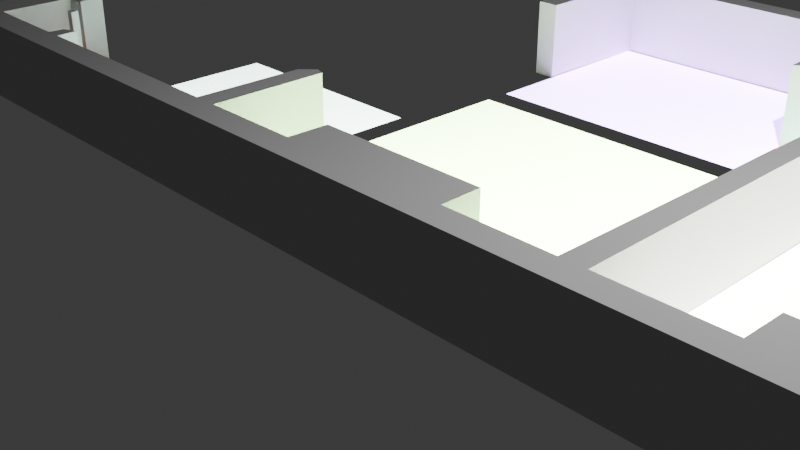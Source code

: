 # Source: 3ecba565-80bd-488d-b3d9-d68ba33309ff.blend  (saved by Blender 4.5.88; exported with 4.5.12 LTS)
import bpy
from mathutils import Matrix  # noqa: F401  (used for matrix-valued properties, if any)

bpy.ops.wm.read_factory_settings(use_empty=True)
scene = bpy.context.scene
scene.name = 'Scene'

# ---- collections
col_collection = bpy.data.collections.new('Collection'); scene.collection.children.link(col_collection)

# ---- materials (node trees are filled in below, after node groups)
mat_materialname = bpy.data.materials.new('MaterialName')
mat_materialname.diffuse_color = (0.5, 0.5, 0.5, 1.0)
mat_materialname_001 = bpy.data.materials.new('MaterialName.001')
mat_materialname_001.diffuse_color = (0.5, 0.5, 0.5, 1.0)
mat_materialname_002 = bpy.data.materials.new('MaterialName.002')
mat_materialname_002.diffuse_color = (0.5, 0.5, 0.5, 1.0)
mat_materialname_003 = bpy.data.materials.new('MaterialName.003')
mat_materialname_003.diffuse_color = (0.5, 0.5, 0.5, 1.0)
mat_materialname_004 = bpy.data.materials.new('MaterialName.004')
mat_materialname_004.diffuse_color = (0.5, 0.5, 0.5, 1.0)
mat_materialname_005 = bpy.data.materials.new('MaterialName.005')
mat_materialname_005.diffuse_color = (0.5, 0.5, 0.5, 1.0)
mat_materialname_006 = bpy.data.materials.new('MaterialName.006')
mat_materialname_006.diffuse_color = (0.5, 0.5, 0.5, 1.0)
mat_materialname_007 = bpy.data.materials.new('MaterialName.007')
mat_materialname_007.diffuse_color = (0.5, 0.5, 0.5, 1.0)
mat_materialname_008 = bpy.data.materials.new('MaterialName.008')
mat_materialname_008.diffuse_color = (0.5, 0.5, 0.5, 1.0)
mat_materialname_009 = bpy.data.materials.new('MaterialName.009')
mat_materialname_009.diffuse_color = (0.5, 0.5, 0.5, 1.0)
mat_materialname_010 = bpy.data.materials.new('MaterialName.010')
mat_materialname_010.diffuse_color = (0.5, 0.5, 0.5, 1.0)
mat_materialname_011 = bpy.data.materials.new('MaterialName.011')
mat_materialname_011.diffuse_color = (0.5, 0.5, 0.5, 1.0)
mat_materialname_012 = bpy.data.materials.new('MaterialName.012')
mat_materialname_012.diffuse_color = (0.5, 0.5, 0.5, 1.0)
mat_materialname_013 = bpy.data.materials.new('MaterialName.013')
mat_materialname_013.diffuse_color = (0.5, 0.5, 0.5, 1.0)
mat_materialname_014 = bpy.data.materials.new('MaterialName.014')
mat_materialname_014.diffuse_color = (0.5, 0.5, 0.5, 1.0)
mat_materialname_015 = bpy.data.materials.new('MaterialName.015')
mat_materialname_015.diffuse_color = (0.5, 0.5, 0.5, 1.0)
mat_materialname_016 = bpy.data.materials.new('MaterialName.016')
mat_materialname_016.diffuse_color = (0.5, 0.5, 0.5, 1.0)
mat_materialname_017 = bpy.data.materials.new('MaterialName.017')
mat_materialname_017.diffuse_color = (0.5, 0.5, 0.5, 1.0)
mat_materialname_018 = bpy.data.materials.new('MaterialName.018')
mat_materialname_018.diffuse_color = (0.5, 0.5, 0.5, 1.0)
mat_materialname_019 = bpy.data.materials.new('MaterialName.019')
mat_materialname_019.diffuse_color = (0.5, 0.5, 0.5, 1.0)
mat_materialname_020 = bpy.data.materials.new('MaterialName.020')
mat_materialname_020.diffuse_color = (0.5, 0.5, 0.5, 1.0)
mat_materialname_021 = bpy.data.materials.new('MaterialName.021')
mat_materialname_021.diffuse_color = (0.5, 0.5, 0.5, 1.0)
mat_materialname_022 = bpy.data.materials.new('MaterialName.022')
mat_materialname_022.diffuse_color = (0.5, 0.5, 0.5, 1.0)
mat_materialname_023 = bpy.data.materials.new('MaterialName.023')
mat_materialname_023.diffuse_color = (0.5, 0.5, 0.5, 1.0)
mat_materialname_024 = bpy.data.materials.new('MaterialName.024')
mat_materialname_024.diffuse_color = (0.5, 0.5, 0.5, 1.0)
mat_materialname_025 = bpy.data.materials.new('MaterialName.025')
mat_materialname_025.diffuse_color = (0.5, 0.5, 0.5, 1.0)
mat_materialname_026 = bpy.data.materials.new('MaterialName.026')
mat_materialname_026.diffuse_color = (0.5, 0.5, 0.5, 1.0)
mat_materialname_027 = bpy.data.materials.new('MaterialName.027')
mat_materialname_027.diffuse_color = (0.5, 0.5, 0.5, 1.0)
mat_materialname_028 = bpy.data.materials.new('MaterialName.028')
mat_materialname_028.diffuse_color = (0.5, 0.5, 0.5, 1.0)
mat_materialname_029 = bpy.data.materials.new('MaterialName.029')
mat_materialname_029.diffuse_color = (0.5, 0.5, 0.5, 1.0)
mat_materialname_030 = bpy.data.materials.new('MaterialName.030')
mat_materialname_030.diffuse_color = (0.5, 0.5, 0.5, 1.0)
mat_materialname_031 = bpy.data.materials.new('MaterialName.031')
mat_materialname_031.diffuse_color = (0.5, 0.5, 0.5, 1.0)
mat_materialname_032 = bpy.data.materials.new('MaterialName.032')
mat_materialname_032.diffuse_color = (0.5, 0.5, 0.5, 1.0)
mat_materialname_033 = bpy.data.materials.new('MaterialName.033')
mat_materialname_033.diffuse_color = (0.5, 0.5, 0.5, 1.0)
mat_materialname_034 = bpy.data.materials.new('MaterialName.034')
mat_materialname_034.diffuse_color = (0.5, 0.5, 0.5, 1.0)
mat_materialname_035 = bpy.data.materials.new('MaterialName.035')
mat_materialname_035.diffuse_color = (0.5, 0.5, 0.5, 1.0)
mat_materialname_036 = bpy.data.materials.new('MaterialName.036')
mat_materialname_036.diffuse_color = (0.5, 0.5, 0.5, 1.0)
mat_materialname_037 = bpy.data.materials.new('MaterialName.037')
mat_materialname_037.diffuse_color = (0.5, 0.5, 0.5, 1.0)
mat_materialname_038 = bpy.data.materials.new('MaterialName.038')
mat_materialname_038.diffuse_color = (0.5, 0.5, 0.5, 1.0)
mat_materialname_039 = bpy.data.materials.new('MaterialName.039')
mat_materialname_039.diffuse_color = (0.5, 0.5, 0.5, 1.0)
mat_materialname_040 = bpy.data.materials.new('MaterialName.040')
mat_materialname_040.diffuse_color = (0.5, 0.5, 0.5, 1.0)
mat_materialname_041 = bpy.data.materials.new('MaterialName.041')
mat_materialname_041.diffuse_color = (0.5, 0.5, 0.5, 1.0)
mat_materialname_042 = bpy.data.materials.new('MaterialName.042')
mat_materialname_042.diffuse_color = (0.5, 0.5, 0.5, 1.0)
mat_materialname_043 = bpy.data.materials.new('MaterialName.043')
mat_materialname_043.diffuse_color = (0.5, 0.5, 0.5, 1.0)
mat_materialname_044 = bpy.data.materials.new('MaterialName.044')
mat_materialname_044.diffuse_color = (0.5, 0.5, 0.5, 1.0)
mat_materialname_045 = bpy.data.materials.new('MaterialName.045')
mat_materialname_045.diffuse_color = (0.5, 0.5, 0.5, 1.0)
mat_materialname_046 = bpy.data.materials.new('MaterialName.046')
mat_materialname_046.diffuse_color = (0.5, 0.5, 0.5, 1.0)
mat_materialname_047 = bpy.data.materials.new('MaterialName.047')
mat_materialname_047.diffuse_color = (0.5, 0.5, 0.5, 1.0)
mat_materialname_048 = bpy.data.materials.new('MaterialName.048')
mat_materialname_048.diffuse_color = (0.5, 0.5, 0.5, 1.0)
mat_materialname_049 = bpy.data.materials.new('MaterialName.049')
mat_materialname_049.diffuse_color = (0.5, 0.5, 0.5, 1.0)
mat_materialname_050 = bpy.data.materials.new('MaterialName.050')
mat_materialname_050.diffuse_color = (0.5, 0.5, 0.5, 1.0)
mat_materialname_051 = bpy.data.materials.new('MaterialName.051')
mat_materialname_051.diffuse_color = (0.5, 0.5, 0.5, 1.0)
mat_materialname_052 = bpy.data.materials.new('MaterialName.052')
mat_materialname_052.diffuse_color = (0.5, 0.5, 0.5, 1.0)
mat_materialname_053 = bpy.data.materials.new('MaterialName.053')
mat_materialname_053.diffuse_color = (0.5, 0.5, 0.5, 1.0)
mat_materialname_054 = bpy.data.materials.new('MaterialName.054')
mat_materialname_054.diffuse_color = (0.5, 0.5, 0.5, 1.0)
mat_materialname_055 = bpy.data.materials.new('MaterialName.055')
mat_materialname_055.diffuse_color = (0.5, 0.5, 0.5, 1.0)
mat_materialname_056 = bpy.data.materials.new('MaterialName.056')
mat_materialname_056.diffuse_color = (0.5, 0.5, 0.5, 1.0)
mat_materialname_057 = bpy.data.materials.new('MaterialName.057')
mat_materialname_057.diffuse_color = (0.5, 0.5, 0.5, 1.0)
mat_materialname_058 = bpy.data.materials.new('MaterialName.058')
mat_materialname_058.diffuse_color = (0.5, 0.5, 0.5, 1.0)
mat_materialname_059 = bpy.data.materials.new('MaterialName.059')
mat_materialname_059.diffuse_color = (0.5, 0.5, 0.5, 1.0)
mat_materialname_060 = bpy.data.materials.new('MaterialName.060')
mat_materialname_060.diffuse_color = (0.5, 0.5, 0.5, 1.0)
mat_materialname_061 = bpy.data.materials.new('MaterialName.061')
mat_materialname_061.diffuse_color = (0.5, 0.5, 0.5, 1.0)
mat_materialname_062 = bpy.data.materials.new('MaterialName.062')
mat_materialname_062.diffuse_color = (0.5, 0.5, 0.5, 1.0)
mat_materialname_063 = bpy.data.materials.new('MaterialName.063')
mat_materialname_063.diffuse_color = (40.0, 1.0, 1.0, 1.0)
mat_materialname_064 = bpy.data.materials.new('MaterialName.064')
mat_materialname_064.diffuse_color = (18.0, 18.0, 16.0, 13.0)
mat_materialname_065 = bpy.data.materials.new('MaterialName.065')
mat_materialname_065.diffuse_color = (18.0, 31.0, 23.0, 24.0)
mat_materialname_066 = bpy.data.materials.new('MaterialName.066')
mat_materialname_066.diffuse_color = (25.0, 16.0, 37.0, 5.0)
mat_materialname_067 = bpy.data.materials.new('MaterialName.067')
mat_materialname_067.diffuse_color = (25.0, 38.0, 17.0, 8.0)
mat_materialname_068 = bpy.data.materials.new('MaterialName.068')
mat_materialname_068.diffuse_color = (22.0, 28.0, 25.0, 15.0)

# ---- material node trees

# ---- world
world_world = bpy.data.worlds.new('World'); scene.world = world_world
world_world.use_nodes = True; world_world.node_tree.nodes.clear()
_N = world_world.node_tree.nodes; _L = world_world.node_tree.links
n0 = _N.new('ShaderNodeOutputWorld'); n0.name = 'World Output'; n0.location = (200, 100)
n1 = _N.new('ShaderNodeBackground'); n1.name = 'Background'; n1.location = (-200, 100)
n1.inputs[0].default_value = (0.05088, 0.05088, 0.05088, 1.0)
_L.new(n1.outputs[0], n0.inputs[0])
n0.is_active_output = True
world_world.color = (0.05088, 0.05088, 0.05088)
world_world.sun_shadow_jitter_overblur = 0.0

# ---- cameras
cam_camera = bpy.data.cameras.new('Camera')
cam_camera.clip_end = 100.0
cam_camera.ortho_scale = 7.314

# ---- lights
light_light = bpy.data.lights.new('Light', 'POINT')
light_light.energy = 1000.0
light_light.shadow_soft_size = 0.1

# ---- meshes
me_floorplan7 = bpy.data.meshes.new('Floorplan7')
me_floorplan7.from_pydata([], [], [])
me_floorplan7.update()
me_walls = bpy.data.meshes.new('Walls')
me_walls.from_pydata([], [], [])
me_walls.update()
me_box0wall0 = bpy.data.meshes.new('Box0Wall0')
me_box0wall0.from_pydata([(0.0, -0.05, -0.5), (0.0, -0.05, 0.5), (0.0, 0.05, -0.5), (0.0, 0.05, 0.5)], [], [(0, 1, 3, 2)])
me_box0wall0.materials.append(mat_materialname)
me_box0wall0.update()
me_box0wall1 = bpy.data.meshes.new('Box0Wall1')
me_box0wall1.from_pydata([(-0.05, 0.0, -0.5), (-0.05, 0.0, 0.5), (0.05, 0.0, -0.5), (0.05, 0.0, 0.5)], [], [(0, 1, 3, 2)])
me_box0wall1.materials.append(mat_materialname_001)
me_box0wall1.update()
me_box0wall2 = bpy.data.meshes.new('Box0Wall2')
me_box0wall2.from_pydata([(0.0, 0.05, -0.5), (0.0, 0.05, 0.5), (0.0, -0.05, -0.5), (0.0, -0.05, 0.5)], [], [(0, 1, 3, 2)])
me_box0wall2.materials.append(mat_materialname_002)
me_box0wall2.update()
me_box0wall3 = bpy.data.meshes.new('Box0Wall3')
me_box0wall3.from_pydata([(0.05, 0.0, -0.5), (0.05, 0.0, 0.5), (-0.05, 0.0, -0.5), (-0.05, 0.0, 0.5)], [], [(0, 1, 3, 2)])
me_box0wall3.materials.append(mat_materialname_003)
me_box0wall3.update()
me_box1wall4 = bpy.data.meshes.new('Box1Wall4')
me_box1wall4.from_pydata([(0.0, -7.54, -0.5), (0.0, -7.54, 0.5), (0.0, 7.54, -0.5), (0.0, 7.54, 0.5)], [], [(0, 1, 3, 2)])
me_box1wall4.materials.append(mat_materialname_004)
me_box1wall4.update()
me_box1wall5 = bpy.data.meshes.new('Box1Wall5')
me_box1wall5.from_pydata([(-0.53, -0.005, -0.5), (-0.53, -0.005, 0.5), (0.53, 0.005, -0.5), (0.53, 0.005, 0.5)], [], [(0, 1, 3, 2)])
me_box1wall5.materials.append(mat_materialname_005)
me_box1wall5.update()
me_box1wall6 = bpy.data.meshes.new('Box1Wall6')
me_box1wall6.from_pydata([(-0.285, -0.195, -0.5), (-0.285, -0.195, 0.5), (0.285, 0.195, -0.5), (0.285, 0.195, 0.5)], [], [(0, 1, 3, 2)])
me_box1wall6.materials.append(mat_materialname_006)
me_box1wall6.update()
me_box1wall7 = bpy.data.meshes.new('Box1Wall7')
me_box1wall7.from_pydata([(-0.775, 0.0, -0.5), (-0.775, 0.0, 0.5), (0.775, 0.0, -0.5), (0.775, 0.0, 0.5)], [], [(0, 1, 3, 2)])
me_box1wall7.materials.append(mat_materialname_007)
me_box1wall7.update()
me_box1wall8 = bpy.data.meshes.new('Box1Wall8')
me_box1wall8.from_pydata([(-0.285, 0.195, -0.5), (-0.285, 0.195, 0.5), (0.285, -0.195, -0.5), (0.285, -0.195, 0.5)], [], [(0, 1, 3, 2)])
me_box1wall8.materials.append(mat_materialname_008)
me_box1wall8.update()
me_box1wall9 = bpy.data.meshes.new('Box1Wall9')
me_box1wall9.from_pydata([(-2.065, 0.0, -0.5), (-2.065, 0.0, 0.5), (2.065, 0.0, -0.5), (2.065, 0.0, 0.5)], [], [(0, 1, 3, 2)])
me_box1wall9.materials.append(mat_materialname_009)
me_box1wall9.update()
me_box1wall10 = bpy.data.meshes.new('Box1Wall10')
me_box1wall10.from_pydata([(0.0, 5.065, -0.5), (0.0, 5.065, 0.5), (0.0, -5.065, -0.5), (0.0, -5.065, 0.5)], [], [(0, 1, 3, 2)])
me_box1wall10.materials.append(mat_materialname_010)
me_box1wall10.update()
me_box1wall11 = bpy.data.meshes.new('Box1Wall11')
me_box1wall11.from_pydata([(1.035, 0.0, -0.5), (1.035, 0.0, 0.5), (-1.035, 0.0, -0.5), (-1.035, 0.0, 0.5)], [], [(0, 1, 3, 2)])
me_box1wall11.materials.append(mat_materialname_011)
me_box1wall11.update()
me_box1wall12 = bpy.data.meshes.new('Box1Wall12')
me_box1wall12.from_pydata([(0.0, -0.14, -0.5), (0.0, -0.14, 0.5), (0.0, 0.14, -0.5), (0.0, 0.14, 0.5)], [], [(0, 1, 3, 2)])
me_box1wall12.materials.append(mat_materialname_012)
me_box1wall12.update()
me_box1wall13 = bpy.data.meshes.new('Box1Wall13')
me_box1wall13.from_pydata([(-0.875, -0.005, -0.5), (-0.875, -0.005, 0.5), (0.875, 0.005, -0.5), (0.875, 0.005, 0.5)], [], [(0, 1, 3, 2)])
me_box1wall13.materials.append(mat_materialname_013)
me_box1wall13.update()
me_box1wall14 = bpy.data.meshes.new('Box1Wall14')
me_box1wall14.from_pydata([(0.0, -1.7, -0.5), (0.0, -1.7, 0.5), (0.0, 1.7, -0.5), (0.0, 1.7, 0.5)], [], [(0, 1, 3, 2)])
me_box1wall14.materials.append(mat_materialname_014)
me_box1wall14.update()
me_box1wall15 = bpy.data.meshes.new('Box1Wall15')
me_box1wall15.from_pydata([(0.88, -0.005, -0.5), (0.88, -0.005, 0.5), (-0.88, 0.005, -0.5), (-0.88, 0.005, 0.5)], [], [(0, 1, 3, 2)])
me_box1wall15.materials.append(mat_materialname_015)
me_box1wall15.update()
me_box1wall16 = bpy.data.meshes.new('Box1Wall16')
me_box1wall16.from_pydata([(-0.065, -0.115, -0.5), (-0.065, -0.115, 0.5), (0.065, 0.115, -0.5), (0.065, 0.115, 0.5)], [], [(0, 1, 3, 2)])
me_box1wall16.materials.append(mat_materialname_016)
me_box1wall16.update()
me_box1wall17 = bpy.data.meshes.new('Box1Wall17')
me_box1wall17.from_pydata([(0.0, -1.2, -0.5), (0.0, -1.2, 0.5), (0.0, 1.2, -0.5), (0.0, 1.2, 0.5)], [], [(0, 1, 3, 2)])
me_box1wall17.materials.append(mat_materialname_017)
me_box1wall17.update()
me_box1wall18 = bpy.data.meshes.new('Box1Wall18')
me_box1wall18.from_pydata([(0.165, -0.215, -0.5), (0.165, -0.215, 0.5), (-0.165, 0.215, -0.5), (-0.165, 0.215, 0.5)], [], [(0, 1, 3, 2)])
me_box1wall18.materials.append(mat_materialname_018)
me_box1wall18.update()
me_box1wall19 = bpy.data.meshes.new('Box1Wall19')
me_box1wall19.from_pydata([(-0.98, -0.005, -0.5), (-0.98, -0.005, 0.5), (0.98, 0.005, -0.5), (0.98, 0.005, 0.5)], [], [(0, 1, 3, 2)])
me_box1wall19.materials.append(mat_materialname_019)
me_box1wall19.update()
me_box1wall20 = bpy.data.meshes.new('Box1Wall20')
me_box1wall20.from_pydata([(0.0, -1.515, -0.5), (0.0, -1.515, 0.5), (0.0, 1.515, -0.5), (0.0, 1.515, 0.5)], [], [(0, 1, 3, 2)])
me_box1wall20.materials.append(mat_materialname_020)
me_box1wall20.update()
me_box1wall21 = bpy.data.meshes.new('Box1Wall21')
me_box1wall21.from_pydata([(1.375, 0.0, -0.5), (1.375, 0.0, 0.5), (-1.375, 0.0, -0.5), (-1.375, 0.0, 0.5)], [], [(0, 1, 3, 2)])
me_box1wall21.materials.append(mat_materialname_021)
me_box1wall21.update()
me_box1wall22 = bpy.data.meshes.new('Box1Wall22')
me_box1wall22.from_pydata([(0.045, 1.77, -0.5), (0.045, 1.77, 0.5), (-0.045, -1.77, -0.5), (-0.045, -1.77, 0.5)], [], [(0, 1, 3, 2)])
me_box1wall22.materials.append(mat_materialname_022)
me_box1wall22.update()
me_box1wall23 = bpy.data.meshes.new('Box1Wall23')
me_box1wall23.from_pydata([(0.085, -0.02, -0.5), (0.085, -0.02, 0.5), (-0.085, 0.02, -0.5), (-0.085, 0.02, 0.5)], [], [(0, 1, 3, 2)])
me_box1wall23.materials.append(mat_materialname_023)
me_box1wall23.update()
me_box1wall24 = bpy.data.meshes.new('Box1Wall24')
me_box1wall24.from_pydata([(0.005, -1.755, -0.5), (0.005, -1.755, 0.5), (-0.005, 1.755, -0.5), (-0.005, 1.755, 0.5)], [], [(0, 1, 3, 2)])
me_box1wall24.materials.append(mat_materialname_024)
me_box1wall24.update()
me_box1wall25 = bpy.data.meshes.new('Box1Wall25')
me_box1wall25.from_pydata([(0.455, 0.0, -0.5), (0.455, 0.0, 0.5), (-0.455, 0.0, -0.5), (-0.455, 0.0, 0.5)], [], [(0, 1, 3, 2)])
me_box1wall25.materials.append(mat_materialname_025)
me_box1wall25.update()
me_box1wall26 = bpy.data.meshes.new('Box1Wall26')
me_box1wall26.from_pydata([(0.275, -0.2, -0.5), (0.275, -0.2, 0.5), (-0.275, 0.2, -0.5), (-0.275, 0.2, 0.5)], [], [(0, 1, 3, 2)])
me_box1wall26.materials.append(mat_materialname_026)
me_box1wall26.update()
me_box1wall27 = bpy.data.meshes.new('Box1Wall27')
me_box1wall27.from_pydata([(0.67, 0.0, -0.5), (0.67, 0.0, 0.5), (-0.67, 0.0, -0.5), (-0.67, 0.0, 0.5)], [], [(0, 1, 3, 2)])
me_box1wall27.materials.append(mat_materialname_027)
me_box1wall27.update()
me_box1wall28 = bpy.data.meshes.new('Box1Wall28')
me_box1wall28.from_pydata([(0.28, 0.2, -0.5), (0.28, 0.2, 0.5), (-0.28, -0.2, -0.5), (-0.28, -0.2, 0.5)], [], [(0, 1, 3, 2)])
me_box1wall28.materials.append(mat_materialname_028)
me_box1wall28.update()
me_box1wall29 = bpy.data.meshes.new('Box1Wall29')
me_box1wall29.from_pydata([(0.425, 0.005, -0.5), (0.425, 0.005, 0.5), (-0.425, -0.005, -0.5), (-0.425, -0.005, 0.5)], [], [(0, 1, 3, 2)])
me_box1wall29.materials.append(mat_materialname_029)
me_box1wall29.update()
me_box1wall30 = bpy.data.meshes.new('Box1Wall30')
me_box1wall30.from_pydata([(0.0, 0.66, -0.5), (0.0, 0.66, 0.5), (0.0, -0.66, -0.5), (0.0, -0.66, 0.5)], [], [(0, 1, 3, 2)])
me_box1wall30.materials.append(mat_materialname_030)
me_box1wall30.update()
me_box1wall31 = bpy.data.meshes.new('Box1Wall31')
me_box1wall31.from_pydata([(-0.245, 0.005, -0.5), (-0.245, 0.005, 0.5), (0.245, -0.005, -0.5), (0.245, -0.005, 0.5)], [], [(0, 1, 3, 2)])
me_box1wall31.materials.append(mat_materialname_031)
me_box1wall31.update()
me_box1wall32 = bpy.data.meshes.new('Box1Wall32')
me_box1wall32.from_pydata([(0.0, 1.03, -0.5), (0.0, 1.03, 0.5), (0.0, -1.03, -0.5), (0.0, -1.03, 0.5)], [], [(0, 1, 3, 2)])
me_box1wall32.materials.append(mat_materialname_032)
me_box1wall32.update()
me_box1wall33 = bpy.data.meshes.new('Box1Wall33')
me_box1wall33.from_pydata([(0.245, 0.005, -0.5), (0.245, 0.005, 0.5), (-0.245, -0.005, -0.5), (-0.245, -0.005, 0.5)], [], [(0, 1, 3, 2)])
me_box1wall33.materials.append(mat_materialname_033)
me_box1wall33.update()
me_box1wall34 = bpy.data.meshes.new('Box1Wall34')
me_box1wall34.from_pydata([(0.0, 0.65, -0.5), (0.0, 0.65, 0.5), (0.0, -0.65, -0.5), (0.0, -0.65, 0.5)], [], [(0, 1, 3, 2)])
me_box1wall34.materials.append(mat_materialname_034)
me_box1wall34.update()
me_box1wall35 = bpy.data.meshes.new('Box1Wall35')
me_box1wall35.from_pydata([(-2.105, 0.005, -0.5), (-2.105, 0.005, 0.5), (2.105, -0.005, -0.5), (2.105, -0.005, 0.5)], [], [(0, 1, 3, 2)])
me_box1wall35.materials.append(mat_materialname_035)
me_box1wall35.update()
me_box1wall36 = bpy.data.meshes.new('Box1Wall36')
me_box1wall36.from_pydata([(-0.005, -0.205, -0.5), (-0.005, -0.205, 0.5), (0.005, 0.205, -0.5), (0.005, 0.205, 0.5)], [], [(0, 1, 3, 2)])
me_box1wall36.materials.append(mat_materialname_036)
me_box1wall36.update()
me_box1wall37 = bpy.data.meshes.new('Box1Wall37')
me_box1wall37.from_pydata([(-0.13, 0.0, -0.5), (-0.13, 0.0, 0.5), (0.13, 0.0, -0.5), (0.13, 0.0, 0.5)], [], [(0, 1, 3, 2)])
me_box1wall37.materials.append(mat_materialname_037)
me_box1wall37.update()
me_box1wall38 = bpy.data.meshes.new('Box1Wall38')
me_box1wall38.from_pydata([(0.0, 0.32, -0.5), (0.0, 0.32, 0.5), (0.0, -0.32, -0.5), (0.0, -0.32, 0.5)], [], [(0, 1, 3, 2)])
me_box1wall38.materials.append(mat_materialname_038)
me_box1wall38.update()
me_box1wall39 = bpy.data.meshes.new('Box1Wall39')
me_box1wall39.from_pydata([(2.24, 0.025, -0.5), (2.24, 0.025, 0.5), (-2.24, -0.025, -0.5), (-2.24, -0.025, 0.5)], [], [(0, 1, 3, 2)])
me_box1wall39.materials.append(mat_materialname_039)
me_box1wall39.update()
me_box1wall40 = bpy.data.meshes.new('Box1Wall40')
me_box1wall40.from_pydata([(0.0, 0.62, -0.5), (0.0, 0.62, 0.5), (0.0, -0.62, -0.5), (0.0, -0.62, 0.5)], [], [(0, 1, 3, 2)])
me_box1wall40.materials.append(mat_materialname_040)
me_box1wall40.update()
me_box1wall41 = bpy.data.meshes.new('Box1Wall41')
me_box1wall41.from_pydata([(-0.245, 0.005, -0.5), (-0.245, 0.005, 0.5), (0.245, -0.005, -0.5), (0.245, -0.005, 0.5)], [], [(0, 1, 3, 2)])
me_box1wall41.materials.append(mat_materialname_041)
me_box1wall41.update()
me_box1wall42 = bpy.data.meshes.new('Box1Wall42')
me_box1wall42.from_pydata([(0.0, 1.02, -0.5), (0.0, 1.02, 0.5), (0.0, -1.02, -0.5), (0.0, -1.02, 0.5)], [], [(0, 1, 3, 2)])
me_box1wall42.materials.append(mat_materialname_042)
me_box1wall42.update()
me_box1wall43 = bpy.data.meshes.new('Box1Wall43')
me_box1wall43.from_pydata([(0.245, 0.005, -0.5), (0.245, 0.005, 0.5), (-0.245, -0.005, -0.5), (-0.245, -0.005, 0.5)], [], [(0, 1, 3, 2)])
me_box1wall43.materials.append(mat_materialname_043)
me_box1wall43.update()
me_box1wall44 = bpy.data.meshes.new('Box1Wall44')
me_box1wall44.from_pydata([(0.0, 0.61, -0.5), (0.0, 0.61, 0.5), (0.0, -0.61, -0.5), (0.0, -0.61, 0.5)], [], [(0, 1, 3, 2)])
me_box1wall44.materials.append(mat_materialname_044)
me_box1wall44.update()
me_box1wall45 = bpy.data.meshes.new('Box1Wall45')
me_box1wall45.from_pydata([(-0.725, 0.005, -0.5), (-0.725, 0.005, 0.5), (0.725, -0.005, -0.5), (0.725, -0.005, 0.5)], [], [(0, 1, 3, 2)])
me_box1wall45.materials.append(mat_materialname_045)
me_box1wall45.update()
me_box1wall46 = bpy.data.meshes.new('Box1Wall46')
me_box1wall46.from_pydata([(-0.02, 0.06, -0.5), (-0.02, 0.06, 0.5), (0.02, -0.06, -0.5), (0.02, -0.06, 0.5)], [], [(0, 1, 3, 2)])
me_box1wall46.materials.append(mat_materialname_046)
me_box1wall46.update()
me_box1wall47 = bpy.data.meshes.new('Box1Wall47')
me_box1wall47.from_pydata([(0.08, 0.08, -0.5), (0.08, 0.08, 0.5), (-0.08, -0.08, -0.5), (-0.08, -0.08, 0.5)], [], [(0, 1, 3, 2)])
me_box1wall47.materials.append(mat_materialname_047)
me_box1wall47.update()
me_box1wall48 = bpy.data.meshes.new('Box1Wall48')
me_box1wall48.from_pydata([(0.665, 0.005, -0.5), (0.665, 0.005, 0.5), (-0.665, -0.005, -0.5), (-0.665, -0.005, 0.5)], [], [(0, 1, 3, 2)])
me_box1wall48.materials.append(mat_materialname_048)
me_box1wall48.update()
me_box1wall49 = bpy.data.meshes.new('Box1Wall49')
me_box1wall49.from_pydata([(0.0, 1.495, -0.5), (0.0, 1.495, 0.5), (0.0, -1.495, -0.5), (0.0, -1.495, 0.5)], [], [(0, 1, 3, 2)])
me_box1wall49.materials.append(mat_materialname_049)
me_box1wall49.update()
me_box1wall50 = bpy.data.meshes.new('Box1Wall50')
me_box1wall50.from_pydata([(-0.135, 0.005, -0.5), (-0.135, 0.005, 0.5), (0.135, -0.005, -0.5), (0.135, -0.005, 0.5)], [], [(0, 1, 3, 2)])
me_box1wall50.materials.append(mat_materialname_050)
me_box1wall50.update()
me_box1wall51 = bpy.data.meshes.new('Box1Wall51')
me_box1wall51.from_pydata([(0.04, 0.095, -0.5), (0.04, 0.095, 0.5), (-0.04, -0.095, -0.5), (-0.04, -0.095, 0.5)], [], [(0, 1, 3, 2)])
me_box1wall51.materials.append(mat_materialname_051)
me_box1wall51.update()
me_box1wall52 = bpy.data.meshes.new('Box1Wall52')
me_box1wall52.from_pydata([(0.095, 0.005, -0.5), (0.095, 0.005, 0.5), (-0.095, -0.005, -0.5), (-0.095, -0.005, 0.5)], [], [(0, 1, 3, 2)])
me_box1wall52.materials.append(mat_materialname_052)
me_box1wall52.update()
me_box1wall53 = bpy.data.meshes.new('Box1Wall53')
me_box1wall53.from_pydata([(0.0, 0.625, -0.5), (0.0, 0.625, 0.5), (0.0, -0.625, -0.5), (0.0, -0.625, 0.5)], [], [(0, 1, 3, 2)])
me_box1wall53.materials.append(mat_materialname_053)
me_box1wall53.update()
me_box1wall54 = bpy.data.meshes.new('Box1Wall54')
me_box1wall54.from_pydata([(-0.485, 0.005, -0.5), (-0.485, 0.005, 0.5), (0.485, -0.005, -0.5), (0.485, -0.005, 0.5)], [], [(0, 1, 3, 2)])
me_box1wall54.materials.append(mat_materialname_054)
me_box1wall54.update()
me_box1wall55 = bpy.data.meshes.new('Box1Wall55')
me_box1wall55.from_pydata([(-0.005, -0.13, -0.5), (-0.005, -0.13, 0.5), (0.005, 0.13, -0.5), (0.005, 0.13, 0.5)], [], [(0, 1, 3, 2)])
me_box1wall55.materials.append(mat_materialname_055)
me_box1wall55.update()
me_box1wall56 = bpy.data.meshes.new('Box1Wall56')
me_box1wall56.from_pydata([(-0.16, 0.0, -0.5), (-0.16, 0.0, 0.5), (0.16, 0.0, -0.5), (0.16, 0.0, 0.5)], [], [(0, 1, 3, 2)])
me_box1wall56.materials.append(mat_materialname_056)
me_box1wall56.update()
me_box1wall57 = bpy.data.meshes.new('Box1Wall57')
me_box1wall57.from_pydata([(0.0, 0.375, -0.5), (0.0, 0.375, 0.5), (0.0, -0.375, -0.5), (0.0, -0.375, 0.5)], [], [(0, 1, 3, 2)])
me_box1wall57.materials.append(mat_materialname_057)
me_box1wall57.update()
me_box1wall58 = bpy.data.meshes.new('Box1Wall58')
me_box1wall58.from_pydata([(0.815, 0.0, -0.5), (0.815, 0.0, 0.5), (-0.815, 0.0, -0.5), (-0.815, 0.0, 0.5)], [], [(0, 1, 3, 2)])
me_box1wall58.materials.append(mat_materialname_058)
me_box1wall58.update()
me_vertwalls0 = bpy.data.meshes.new('VertWalls0')
me_vertwalls0.from_pydata([(-0.05, -0.05, 0.0), (-0.05, 0.05, 0.0), (0.05, 0.05, 0.0), (0.05, -0.05, 0.0)], [], [(0, 1, 2, 3)])
me_vertwalls0.materials.append(mat_materialname_059)
me_vertwalls0.update()
me_vertwalls1 = bpy.data.meshes.new('VertWalls1')
me_vertwalls1.from_pydata([(-0.05, -0.05, 0.0), (-0.05, 0.05, 0.0), (0.05, 0.05, 0.0), (0.05, -0.05, 0.0)], [], [(0, 1, 2, 3)])
me_vertwalls1.materials.append(mat_materialname_060)
me_vertwalls1.update()
me_vertwalls2 = bpy.data.meshes.new('VertWalls2')
me_vertwalls2.from_pydata([(-2.854, -8.904, 0.0), (-2.854, 6.176, 0.0), (-1.794, 6.186, 0.0), (-1.224, 6.576, 0.0), (0.3264, 6.576, 0.0), (0.8964, 6.186, 0.0), (5.026, 6.186, 0.0), (5.026, -3.944, 0.0), (2.956, -3.944, 0.0), (2.956, -3.664, 0.0), (4.706, -3.654, 0.0), (4.706, -0.254, 0.0), (2.946, -0.244, 0.0), (3.076, -0.014, 0.0), (3.076, 2.386, 0.0), (2.746, 2.816, 0.0), (4.706, 2.826, 0.0), (4.706, 5.856, 0.0), (1.956, 5.856, 0.0), (1.866, 2.316, 0.0), (1.696, 2.356, 0.0), (1.686, 5.866, 0.0), (0.7764, 5.866, 0.0), (0.2264, 6.266, 0.0), (-1.114, 6.266, 0.0), (-1.674, 5.866, 0.0), (-2.524, 5.856, 0.0), (-2.524, 4.536, 0.0), (-2.034, 4.526, 0.0), (-2.034, 2.466, 0.0), (-2.524, 2.456, 0.0), (-2.524, 1.156, 0.0), (1.686, 1.146, 0.0), (1.696, 1.556, 0.0), (1.956, 1.556, 0.0), (1.956, 0.916, 0.0), (-2.524, 0.866, 0.0), (-2.524, -0.374, 0.0), (-2.034, -0.384, 0.0), (-2.034, -2.424, 0.0), (-2.524, -2.434, 0.0), (-2.524, -3.654, 0.0), (-1.074, -3.664, 0.0), (-1.034, -3.784, 0.0), (-1.194, -3.944, 0.0), (-2.524, -3.954, 0.0), (-2.524, -6.944, 0.0), (-2.254, -6.954, 0.0), (-2.334, -7.144, 0.0), (-2.524, -7.154, 0.0), (-2.524, -8.404, 0.0), (-1.554, -8.414, 0.0), (-1.544, -8.154, 0.0), (-1.224, -8.154, 0.0), (-1.224, -8.904, 0.0)], [], [(0, 1, 2, 3, 4, 5, 6, 7, 8, 9, 10, 11, 12, 13, 14, 15, 16, 17, 18, 19, 20, 21, 22, 23, 24, 25, 26, 27, 28, 29, 30, 31, 32, 33, 34, 35, 36, 37, 38, 39, 40, 41, 42, 43, 44, 45, 46, 47, 48, 49, 50, 51, 52, 53, 54)])
me_vertwalls2.materials.append(mat_materialname_061)
me_vertwalls2.update()
me_vertwalls3 = bpy.data.meshes.new('VertWalls3')
me_vertwalls3.from_pydata([(-2.854, -8.904, 0.0), (-2.854, 6.176, 0.0), (-1.794, 6.186, 0.0), (-1.224, 6.576, 0.0), (0.3264, 6.576, 0.0), (0.8964, 6.186, 0.0), (5.026, 6.186, 0.0), (5.026, -3.944, 0.0), (2.956, -3.944, 0.0), (2.956, -3.664, 0.0), (4.706, -3.654, 0.0), (4.706, -0.254, 0.0), (2.946, -0.244, 0.0), (3.076, -0.014, 0.0), (3.076, 2.386, 0.0), (2.746, 2.816, 0.0), (4.706, 2.826, 0.0), (4.706, 5.856, 0.0), (1.956, 5.856, 0.0), (1.866, 2.316, 0.0), (1.696, 2.356, 0.0), (1.686, 5.866, 0.0), (0.7764, 5.866, 0.0), (0.2264, 6.266, 0.0), (-1.114, 6.266, 0.0), (-1.674, 5.866, 0.0), (-2.524, 5.856, 0.0), (-2.524, 4.536, 0.0), (-2.034, 4.526, 0.0), (-2.034, 2.466, 0.0), (-2.524, 2.456, 0.0), (-2.524, 1.156, 0.0), (1.686, 1.146, 0.0), (1.696, 1.556, 0.0), (1.956, 1.556, 0.0), (1.956, 0.916, 0.0), (-2.524, 0.866, 0.0), (-2.524, -0.374, 0.0), (-2.034, -0.384, 0.0), (-2.034, -2.424, 0.0), (-2.524, -2.434, 0.0), (-2.524, -3.654, 0.0), (-1.074, -3.664, 0.0), (-1.034, -3.784, 0.0), (-1.194, -3.944, 0.0), (-2.524, -3.954, 0.0), (-2.524, -6.944, 0.0), (-2.254, -6.954, 0.0), (-2.334, -7.144, 0.0), (-2.524, -7.154, 0.0), (-2.524, -8.404, 0.0), (-1.554, -8.414, 0.0), (-1.544, -8.154, 0.0), (-1.224, -8.154, 0.0), (-1.224, -8.904, 0.0)], [], [(0, 1, 2, 3, 4, 5, 6, 7, 8, 9, 10, 11, 12, 13, 14, 15, 16, 17, 18, 19, 20, 21, 22, 23, 24, 25, 26, 27, 28, 29, 30, 31, 32, 33, 34, 35, 36, 37, 38, 39, 40, 41, 42, 43, 44, 45, 46, 47, 48, 49, 50, 51, 52, 53, 54)])
me_vertwalls3.materials.append(mat_materialname_062)
me_vertwalls3.update()
me_floor = bpy.data.meshes.new('Floor')
me_floor.from_pydata([(-2.957, -8.889, 0.0), (-2.957, 6.171, 0.0), (-1.897, 6.171, 0.0), (-1.357, 6.561, 0.0), (0.203, 6.561, 0.0), (0.743, 6.171, 0.0), (4.873, 6.171, 0.0), (4.873, -3.899, 0.0), (2.853, -3.899, 0.0), (2.853, -3.679, 0.0), (4.603, -3.669, 0.0), (4.603, -0.219, 0.0), (2.873, -0.209, 0.0), (2.253, -0.749, 0.0), (2.973, -0.01902, 0.0), (2.973, 2.421, 0.0), (2.143, 3.271, 0.0), (2.663, 2.811, 0.0), (4.603, 2.811, 0.0), (4.603, 5.901, 0.0), (1.793, 5.901, 0.0), (1.803, 2.461, 0.0), (1.073, 1.731, 0.0), (1.653, 2.391, 0.0), (1.583, 5.901, 0.0), (0.663, 5.911, 0.0), (0.113, 6.311, 0.0), (-1.267, 6.311, 0.0), (-1.817, 5.911, 0.0), (-2.687, 5.901, 0.0), (-2.687, 4.531, 0.0), (-2.187, 4.511, 0.0), (-2.187, 2.511, 0.0), (-2.677, 2.501, 0.0), (-2.687, 1.141, 0.0), (1.573, 1.131, 0.0), (1.583, 1.531, 0.0), (1.793, 1.541, 0.0), (1.803, 0.971, 0.0), (1.153, 0.311, 0.0), (1.663, 0.921, 0.0), (-2.687, 0.911, 0.0), (-2.687, -0.379, 0.0), (-2.197, -0.389, 0.0), (-2.197, -2.389, 0.0), (-2.687, -2.399, 0.0), (-2.687, -3.669, 0.0), (-1.227, -3.699, 0.0), (-0.647, -3.199, 0.0), (-1.357, -3.899, 0.0), (-2.677, -3.909, 0.0), (-2.687, -6.949, 0.0), (-2.437, -6.959, 0.0), (-1.867, -6.469, 0.0), (-2.677, -7.109, 0.0), (-2.677, -8.409, 0.0), (-1.657, -8.409, 0.0), (-2.117, -7.589, 0.0), (-1.627, -8.159, 0.0), (-1.387, -8.159, 0.0), (-1.387, -8.889, 0.0)], [], [(0, 1, 2, 3, 4, 5, 6, 7, 8, 9, 10, 11, 12, 13, 14, 15, 16, 17, 18, 19, 20, 21, 22, 23, 24, 25, 26, 27, 28, 29, 30, 31, 32, 33, 34, 35, 36, 37, 38, 39, 40, 41, 42, 43, 44, 45, 46, 47, 48, 49, 50, 51, 52, 53, 54, 55, 56, 57, 58, 59, 60)])
me_floor.materials.append(mat_materialname_063)
me_floor.update()
me_rooms = bpy.data.meshes.new('Rooms')
me_rooms.from_pydata([], [], [])
me_rooms.update()
me_room0 = bpy.data.meshes.new('Room0')
me_room0.from_pydata([(-1.453, -3.198, -1.11e-16), (-1.453, -1.898, -1.11e-16), (-0.9733, -1.888, -1.11e-16), (-0.9733, 0.1817, -1.11e-16), (-1.473, 0.2017, -1.11e-16), (-1.473, 1.492, -1.11e-16), (-0.6333, 1.502, -1.11e-16), (-0.07333, 1.902, -1.11e-16), (1.257, 1.902, -1.11e-16), (1.817, 1.502, -1.11e-16), (2.717, 1.502, -1.11e-16), (2.717, -3.198, -1.11e-16)], [], [(0, 1, 2, 3, 4, 5, 6, 7, 8, 9, 10, 11)])
me_room0.materials.append(mat_materialname_064)
me_room0.update()
me_room1 = bpy.data.meshes.new('Room1')
me_room1.from_pydata([(-0.58, -1.838, -1.11e-16), (-0.59, -1.588, -1.11e-16), (-0.99, -1.588, -1.11e-16), (-0.99, -0.7478, -1.11e-16), (-0.94, -0.7478, -1.11e-16), (-0.92, -0.7878, -1.11e-16), (-0.82, -0.7878, -1.11e-16), (-0.72, -0.6878, -1.11e-16), (-0.73, 4.232, -1.11e-16), (1.99, 4.242, -1.11e-16), (2.0, 1.232, -1.11e-16), (1.99, 1.212, -1.11e-16), (0.04, 1.212, -1.11e-16), (0.04, 1.102, -1.11e-16), (0.37, 0.7622, -1.11e-16), (0.37, -1.628, -1.11e-16), (0.24, -1.758, -1.11e-16), (0.24, -1.838, -1.11e-16)], [], [(0, 1, 2, 3, 4, 5, 6, 7, 8, 9, 10, 11, 12, 13, 14, 15, 16, 17)])
me_room1.materials.append(mat_materialname_065)
me_room1.update()
me_room2 = bpy.data.meshes.new('Room2')
me_room2.from_pydata([(-1.34, -1.69, 0.0), (-1.34, 1.69, 0.0), (1.34, 1.7, 0.0), (1.34, -1.7, 0.0)], [], [(0, 1, 2, 3)])
me_room2.materials.append(mat_materialname_066)
me_room2.update()
me_room3 = bpy.data.meshes.new('Room3')
me_room3.from_pydata([(-1.164, -2.257, 1.11e-16), (-1.164, -1.038, 1.11e-16), (-0.6837, -1.028, 1.11e-16), (-0.6837, 1.023, 1.11e-16), (-1.164, 1.033, 1.11e-16), (-1.164, 2.263, 1.11e-16), (3.016, 2.263, 1.11e-16), (3.006, -2.257, 1.11e-16)], [], [(0, 1, 2, 3, 4, 5, 6, 7)])
me_room3.materials.append(mat_materialname_067)
me_room3.update()
me_room4 = bpy.data.meshes.new('Room4')
me_room4.from_pydata([(-1.455, -1.482, 0.0), (-1.455, 1.477, 0.0), (1.455, 1.487, 0.0), (1.455, -1.482, 0.0)], [], [(0, 1, 2, 3)])
me_room4.materials.append(mat_materialname_068)
me_room4.update()

# ---- objects
ob_light = bpy.data.objects.new('Light', light_light)
ob_camera = bpy.data.objects.new('Camera', cam_camera)
ob_floorplan7 = bpy.data.objects.new('Floorplan7', me_floorplan7)
ob_walls = bpy.data.objects.new('Walls', me_walls)
ob_box0wall0 = bpy.data.objects.new('Box0Wall0', me_box0wall0)
ob_box0wall1 = bpy.data.objects.new('Box0Wall1', me_box0wall1)
ob_box0wall2 = bpy.data.objects.new('Box0Wall2', me_box0wall2)
ob_box0wall3 = bpy.data.objects.new('Box0Wall3', me_box0wall3)
ob_box1wall4 = bpy.data.objects.new('Box1Wall4', me_box1wall4)
ob_box1wall5 = bpy.data.objects.new('Box1Wall5', me_box1wall5)
ob_box1wall6 = bpy.data.objects.new('Box1Wall6', me_box1wall6)
ob_box1wall7 = bpy.data.objects.new('Box1Wall7', me_box1wall7)
ob_box1wall8 = bpy.data.objects.new('Box1Wall8', me_box1wall8)
ob_box1wall9 = bpy.data.objects.new('Box1Wall9', me_box1wall9)
ob_box1wall10 = bpy.data.objects.new('Box1Wall10', me_box1wall10)
ob_box1wall11 = bpy.data.objects.new('Box1Wall11', me_box1wall11)
ob_box1wall12 = bpy.data.objects.new('Box1Wall12', me_box1wall12)
ob_box1wall13 = bpy.data.objects.new('Box1Wall13', me_box1wall13)
ob_box1wall14 = bpy.data.objects.new('Box1Wall14', me_box1wall14)
ob_box1wall15 = bpy.data.objects.new('Box1Wall15', me_box1wall15)
ob_box1wall16 = bpy.data.objects.new('Box1Wall16', me_box1wall16)
ob_box1wall17 = bpy.data.objects.new('Box1Wall17', me_box1wall17)
ob_box1wall18 = bpy.data.objects.new('Box1Wall18', me_box1wall18)
ob_box1wall19 = bpy.data.objects.new('Box1Wall19', me_box1wall19)
ob_box1wall20 = bpy.data.objects.new('Box1Wall20', me_box1wall20)
ob_box1wall21 = bpy.data.objects.new('Box1Wall21', me_box1wall21)
ob_box1wall22 = bpy.data.objects.new('Box1Wall22', me_box1wall22)
ob_box1wall23 = bpy.data.objects.new('Box1Wall23', me_box1wall23)
ob_box1wall24 = bpy.data.objects.new('Box1Wall24', me_box1wall24)
ob_box1wall25 = bpy.data.objects.new('Box1Wall25', me_box1wall25)
ob_box1wall26 = bpy.data.objects.new('Box1Wall26', me_box1wall26)
ob_box1wall27 = bpy.data.objects.new('Box1Wall27', me_box1wall27)
ob_box1wall28 = bpy.data.objects.new('Box1Wall28', me_box1wall28)
ob_box1wall29 = bpy.data.objects.new('Box1Wall29', me_box1wall29)
ob_box1wall30 = bpy.data.objects.new('Box1Wall30', me_box1wall30)
ob_box1wall31 = bpy.data.objects.new('Box1Wall31', me_box1wall31)
ob_box1wall32 = bpy.data.objects.new('Box1Wall32', me_box1wall32)
ob_box1wall33 = bpy.data.objects.new('Box1Wall33', me_box1wall33)
ob_box1wall34 = bpy.data.objects.new('Box1Wall34', me_box1wall34)
ob_box1wall35 = bpy.data.objects.new('Box1Wall35', me_box1wall35)
ob_box1wall36 = bpy.data.objects.new('Box1Wall36', me_box1wall36)
ob_box1wall37 = bpy.data.objects.new('Box1Wall37', me_box1wall37)
ob_box1wall38 = bpy.data.objects.new('Box1Wall38', me_box1wall38)
ob_box1wall39 = bpy.data.objects.new('Box1Wall39', me_box1wall39)
ob_box1wall40 = bpy.data.objects.new('Box1Wall40', me_box1wall40)
ob_box1wall41 = bpy.data.objects.new('Box1Wall41', me_box1wall41)
ob_box1wall42 = bpy.data.objects.new('Box1Wall42', me_box1wall42)
ob_box1wall43 = bpy.data.objects.new('Box1Wall43', me_box1wall43)
ob_box1wall44 = bpy.data.objects.new('Box1Wall44', me_box1wall44)
ob_box1wall45 = bpy.data.objects.new('Box1Wall45', me_box1wall45)
ob_box1wall46 = bpy.data.objects.new('Box1Wall46', me_box1wall46)
ob_box1wall47 = bpy.data.objects.new('Box1Wall47', me_box1wall47)
ob_box1wall48 = bpy.data.objects.new('Box1Wall48', me_box1wall48)
ob_box1wall49 = bpy.data.objects.new('Box1Wall49', me_box1wall49)
ob_box1wall50 = bpy.data.objects.new('Box1Wall50', me_box1wall50)
ob_box1wall51 = bpy.data.objects.new('Box1Wall51', me_box1wall51)
ob_box1wall52 = bpy.data.objects.new('Box1Wall52', me_box1wall52)
ob_box1wall53 = bpy.data.objects.new('Box1Wall53', me_box1wall53)
ob_box1wall54 = bpy.data.objects.new('Box1Wall54', me_box1wall54)
ob_box1wall55 = bpy.data.objects.new('Box1Wall55', me_box1wall55)
ob_box1wall56 = bpy.data.objects.new('Box1Wall56', me_box1wall56)
ob_box1wall57 = bpy.data.objects.new('Box1Wall57', me_box1wall57)
ob_box1wall58 = bpy.data.objects.new('Box1Wall58', me_box1wall58)
ob_vertwalls0 = bpy.data.objects.new('VertWalls0', me_vertwalls0)
ob_vertwalls1 = bpy.data.objects.new('VertWalls1', me_vertwalls1)
ob_vertwalls2 = bpy.data.objects.new('VertWalls2', me_vertwalls2)
ob_vertwalls3 = bpy.data.objects.new('VertWalls3', me_vertwalls3)
ob_floor = bpy.data.objects.new('Floor', me_floor)
ob_rooms = bpy.data.objects.new('Rooms', me_rooms)
ob_room0 = bpy.data.objects.new('Room0', me_room0)
ob_room1 = bpy.data.objects.new('Room1', me_room1)
ob_room2 = bpy.data.objects.new('Room2', me_room2)
ob_room3 = bpy.data.objects.new('Room3', me_room3)
ob_room4 = bpy.data.objects.new('Room4', me_room4)

# ---- transforms, parenting, visibility, modifiers, constraints
ob_light.location = (4.076, 1.005, 5.904)
ob_light.rotation_euler = (0.6503, 0.05522, 1.866)
ob_light.lock_rotations_4d = False
ob_light.empty_display_type = 'ARROWS'
ob_light.color = (0.0, 0.0, 0.0, 0.0)
ob_light.lineart.crease_threshold = 0.0
ob_camera.location = (7.359, -6.926, 4.958)
ob_camera.rotation_euler = (1.109, 0.0, 0.8149)
ob_camera.lock_rotations_4d = False
ob_camera.empty_display_type = 'ARROWS'
ob_camera.color = (0.0, 0.0, 0.0, 0.0)
ob_camera.display_type = 'WIRE'
ob_camera.lineart.crease_threshold = 0.0
ob_floorplan7.location = (0.0, 0.0, 0.0)
ob_floorplan7.rotation_euler = (3.142, 0.0, 1.571)
ob_walls.parent = ob_floorplan7
ob_walls.location = (0.0, 0.0, 0.0)
ob_box0wall0.parent = ob_walls
ob_box0wall0.location = (-0.33, -5.91, -0.5)
ob_box0wall1.parent = ob_walls
ob_box0wall1.location = (-0.28, -5.86, -0.5)
ob_box0wall2.parent = ob_walls
ob_box0wall2.location = (-0.23, -5.91, -0.5)
ob_box0wall3.parent = ob_walls
ob_box0wall3.location = (-0.28, -5.96, -0.5)
ob_box1wall4.parent = ob_walls
ob_box1wall4.location = (-1.29, 0.54, -0.5)
ob_box1wall5.parent = ob_walls
ob_box1wall5.location = (-0.76, 8.085, -0.5)
ob_box1wall6.parent = ob_walls
ob_box1wall6.location = (0.055, 8.285, -0.5)
ob_box1wall7.parent = ob_walls
ob_box1wall7.location = (1.115, 8.48, -0.5)
ob_box1wall8.parent = ob_walls
ob_box1wall8.location = (2.175, 8.285, -0.5)
ob_box1wall9.parent = ob_walls
ob_box1wall9.location = (4.525, 8.09, -0.5)
ob_box1wall10.parent = ob_walls
ob_box1wall10.location = (6.59, 3.025, -0.5)
ob_box1wall11.parent = ob_walls
ob_box1wall11.location = (5.555, -2.04, -0.5)
ob_box1wall12.parent = ob_walls
ob_box1wall12.location = (4.52, -1.9, -0.5)
ob_box1wall13.parent = ob_walls
ob_box1wall13.location = (5.395, -1.755, -0.5)
ob_box1wall14.parent = ob_walls
ob_box1wall14.location = (6.27, -0.05, -0.5)
ob_box1wall15.parent = ob_walls
ob_box1wall15.location = (5.39, 1.655, -0.5)
ob_box1wall16.parent = ob_walls
ob_box1wall16.location = (4.575, 1.775, -0.5)
ob_box1wall17.parent = ob_walls
ob_box1wall17.location = (4.64, 3.09, -0.5)
ob_box1wall18.parent = ob_walls
ob_box1wall18.location = (4.475, 4.505, -0.5)
ob_box1wall19.parent = ob_walls
ob_box1wall19.location = (5.29, 4.725, -0.5)
ob_box1wall20.parent = ob_walls
ob_box1wall20.location = (6.27, 6.245, -0.5)
ob_box1wall21.parent = ob_walls
ob_box1wall21.location = (4.895, 7.76, -0.5)
ob_box1wall22.parent = ob_walls
ob_box1wall22.location = (3.475, 5.99, -0.5)
ob_box1wall23.parent = ob_walls
ob_box1wall23.location = (3.345, 4.24, -0.5)
ob_box1wall24.parent = ob_walls
ob_box1wall24.location = (3.255, 6.015, -0.5)
ob_box1wall25.parent = ob_walls
ob_box1wall25.location = (2.795, 7.77, -0.5)
ob_box1wall26.parent = ob_walls
ob_box1wall26.location = (2.065, 7.97, -0.5)
ob_box1wall27.parent = ob_walls
ob_box1wall27.location = (1.12, 8.17, -0.5)
ob_box1wall28.parent = ob_walls
ob_box1wall28.location = (0.17, 7.97, -0.5)
ob_box1wall29.parent = ob_walls
ob_box1wall29.location = (-0.535, 7.765, -0.5)
ob_box1wall30.parent = ob_walls
ob_box1wall30.location = (-0.96, 7.1, -0.5)
ob_box1wall31.parent = ob_walls
ob_box1wall31.location = (-0.715, 6.435, -0.5)
ob_box1wall32.parent = ob_walls
ob_box1wall32.location = (-0.47, 5.4, -0.5)
ob_box1wall33.parent = ob_walls
ob_box1wall33.location = (-0.715, 4.365, -0.5)
ob_box1wall34.parent = ob_walls
ob_box1wall34.location = (-0.96, 3.71, -0.5)
ob_box1wall35.parent = ob_walls
ob_box1wall35.location = (1.145, 3.055, -0.5)
ob_box1wall36.parent = ob_walls
ob_box1wall36.location = (3.255, 3.255, -0.5)
ob_box1wall37.parent = ob_walls
ob_box1wall37.location = (3.39, 3.46, -0.5)
ob_box1wall38.parent = ob_walls
ob_box1wall38.location = (3.52, 3.14, -0.5)
ob_box1wall39.parent = ob_walls
ob_box1wall39.location = (1.28, 2.795, -0.5)
ob_box1wall40.parent = ob_walls
ob_box1wall40.location = (-0.96, 2.15, -0.5)
ob_box1wall41.parent = ob_walls
ob_box1wall41.location = (-0.715, 1.525, -0.5)
ob_box1wall42.parent = ob_walls
ob_box1wall42.location = (-0.47, 0.5, -0.5)
ob_box1wall43.parent = ob_walls
ob_box1wall43.location = (-0.715, -0.525, -0.5)
ob_box1wall44.parent = ob_walls
ob_box1wall44.location = (-0.96, -1.14, -0.5)
ob_box1wall45.parent = ob_walls
ob_box1wall45.location = (-0.235, -1.755, -0.5)
ob_box1wall46.parent = ob_walls
ob_box1wall46.location = (0.51, -1.82, -0.5)
ob_box1wall47.parent = ob_walls
ob_box1wall47.location = (0.45, -1.96, -0.5)
ob_box1wall48.parent = ob_walls
ob_box1wall48.location = (-0.295, -2.045, -0.5)
ob_box1wall49.parent = ob_walls
ob_box1wall49.location = (-0.96, -3.545, -0.5)
ob_box1wall50.parent = ob_walls
ob_box1wall50.location = (-0.825, -5.045, -0.5)
ob_box1wall51.parent = ob_walls
ob_box1wall51.location = (-0.73, -5.145, -0.5)
ob_box1wall52.parent = ob_walls
ob_box1wall52.location = (-0.865, -5.245, -0.5)
ob_box1wall53.parent = ob_walls
ob_box1wall53.location = (-0.96, -5.875, -0.5)
ob_box1wall54.parent = ob_walls
ob_box1wall54.location = (-0.475, -6.505, -0.5)
ob_box1wall55.parent = ob_walls
ob_box1wall55.location = (0.015, -6.38, -0.5)
ob_box1wall56.parent = ob_walls
ob_box1wall56.location = (0.18, -6.25, -0.5)
ob_box1wall57.parent = ob_walls
ob_box1wall57.location = (0.34, -6.625, -0.5)
ob_box1wall58.parent = ob_walls
ob_box1wall58.location = (-0.475, -7.0, -0.5)
ob_vertwalls0.parent = ob_walls
ob_vertwalls0.location = (-0.28, -5.91, 0.0)
ob_vertwalls1.parent = ob_walls
ob_vertwalls1.location = (-0.28, -5.91, -1.0)
ob_vertwalls2.parent = ob_walls
ob_vertwalls2.location = (1.564, 1.904, 0.0)
ob_vertwalls3.parent = ob_walls
ob_vertwalls3.location = (1.564, 1.904, -1.0)
ob_floor.parent = ob_floorplan7
ob_floor.location = (1.697, 1.889, 0.0)
ob_rooms.parent = ob_floorplan7
ob_rooms.location = (0.0, 0.0, 0.0)
ob_room0.parent = ob_rooms
ob_room0.location = (0.5233, 6.258, -0.001)
ob_room1.parent = ob_rooms
ob_room1.location = (4.26, 3.518, -0.001)
ob_room2.parent = ob_rooms
ob_room2.location = (4.91, -0.05, -0.001)
ob_room3.parent = ob_rooms
ob_room3.location = (0.2338, 0.5075, -0.001)
ob_room4.parent = ob_rooms
ob_room4.location = (0.505, -3.537, -0.001)

# ---- collection membership
col_collection.objects.link(ob_light)
col_collection.objects.link(ob_camera)
col_collection.objects.link(ob_floorplan7)
col_collection.objects.link(ob_walls)
col_collection.objects.link(ob_box0wall0)
col_collection.objects.link(ob_box0wall1)
col_collection.objects.link(ob_box0wall2)
col_collection.objects.link(ob_box0wall3)
col_collection.objects.link(ob_box1wall4)
col_collection.objects.link(ob_box1wall5)
col_collection.objects.link(ob_box1wall6)
col_collection.objects.link(ob_box1wall7)
col_collection.objects.link(ob_box1wall8)
col_collection.objects.link(ob_box1wall9)
col_collection.objects.link(ob_box1wall10)
col_collection.objects.link(ob_box1wall11)
col_collection.objects.link(ob_box1wall12)
col_collection.objects.link(ob_box1wall13)
col_collection.objects.link(ob_box1wall14)
col_collection.objects.link(ob_box1wall15)
col_collection.objects.link(ob_box1wall16)
col_collection.objects.link(ob_box1wall17)
col_collection.objects.link(ob_box1wall18)
col_collection.objects.link(ob_box1wall19)
col_collection.objects.link(ob_box1wall20)
col_collection.objects.link(ob_box1wall21)
col_collection.objects.link(ob_box1wall22)
col_collection.objects.link(ob_box1wall23)
col_collection.objects.link(ob_box1wall24)
col_collection.objects.link(ob_box1wall25)
col_collection.objects.link(ob_box1wall26)
col_collection.objects.link(ob_box1wall27)
col_collection.objects.link(ob_box1wall28)
col_collection.objects.link(ob_box1wall29)
col_collection.objects.link(ob_box1wall30)
col_collection.objects.link(ob_box1wall31)
col_collection.objects.link(ob_box1wall32)
col_collection.objects.link(ob_box1wall33)
col_collection.objects.link(ob_box1wall34)
col_collection.objects.link(ob_box1wall35)
col_collection.objects.link(ob_box1wall36)
col_collection.objects.link(ob_box1wall37)
col_collection.objects.link(ob_box1wall38)
col_collection.objects.link(ob_box1wall39)
col_collection.objects.link(ob_box1wall40)
col_collection.objects.link(ob_box1wall41)
col_collection.objects.link(ob_box1wall42)
col_collection.objects.link(ob_box1wall43)
col_collection.objects.link(ob_box1wall44)
col_collection.objects.link(ob_box1wall45)
col_collection.objects.link(ob_box1wall46)
col_collection.objects.link(ob_box1wall47)
col_collection.objects.link(ob_box1wall48)
col_collection.objects.link(ob_box1wall49)
col_collection.objects.link(ob_box1wall50)
col_collection.objects.link(ob_box1wall51)
col_collection.objects.link(ob_box1wall52)
col_collection.objects.link(ob_box1wall53)
col_collection.objects.link(ob_box1wall54)
col_collection.objects.link(ob_box1wall55)
col_collection.objects.link(ob_box1wall56)
col_collection.objects.link(ob_box1wall57)
col_collection.objects.link(ob_box1wall58)
col_collection.objects.link(ob_vertwalls0)
col_collection.objects.link(ob_vertwalls1)
col_collection.objects.link(ob_vertwalls2)
col_collection.objects.link(ob_vertwalls3)
col_collection.objects.link(ob_floor)
col_collection.objects.link(ob_rooms)
col_collection.objects.link(ob_room0)
col_collection.objects.link(ob_room1)
col_collection.objects.link(ob_room2)
col_collection.objects.link(ob_room3)
col_collection.objects.link(ob_room4)

# ---- scene / render settings (as saved in the file)
scene.camera = ob_camera
scene.frame_start = 1; scene.frame_end = 250; scene.frame_set(1)
scene.render.engine = 'BLENDER_EEVEE_NEXT'
bpy.context.view_layer.update()
